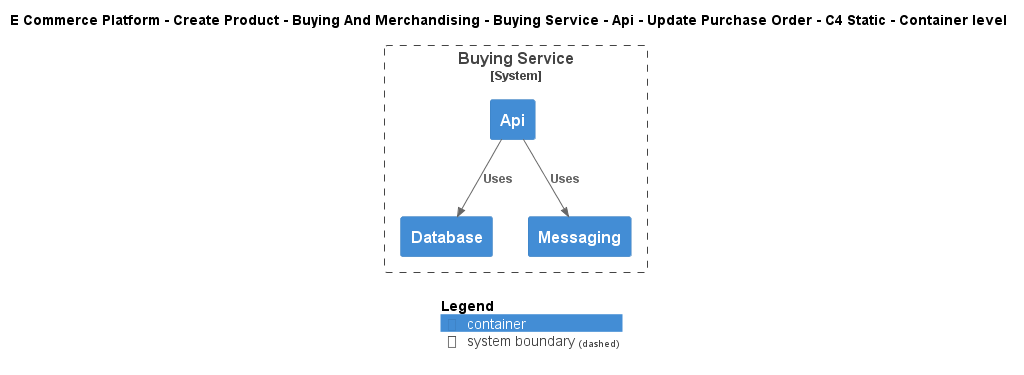

The diagram above was rendered by PlantUML. Its source (embedded in the PNG):
@startuml
!include ..\..\..\..\..\..\..\..\..\.c4s\C4_Container.puml

AddElementTag("c4interflow:lifecycle:new", $bgColor=green, $fontColor=#ffffff, $borderColor=green, $shadowing="False")
AddElementTag("c4interflow:lifecycle:changed", $bgColor=orange, $fontColor=#ffffff, $borderColor=orange, $shadowing="False")
AddElementTag("c4interflow:lifecycle:removed", $bgColor=red, $fontColor=#ffffff, $borderColor=red, $shadowing="False")

AddRelTag("c4interflow:lifecycle:new", $textColor=green, $lineColor=green)
AddRelTag("c4interflow:lifecycle:changed", $textColor=orange, $lineColor=orange)
AddRelTag("c4interflow:lifecycle:removed", $textColor=red, $lineColor=red)

SHOW_PERSON_PORTRAIT()
LAYOUT_TOP_DOWN()

skinparam linetype polyline

title E Commerce Platform - Create Product - Buying And Merchandising - Buying Service - Api - Update Purchase Order - C4 Static - Container level


System_Boundary(ECommercePlatform.CreateProduct.BuyingAndMerchandising.SoftwareSystems.BuyingService, "Buying Service") {
    Container(ECommercePlatform.CreateProduct.BuyingAndMerchandising.SoftwareSystems.BuyingService.Containers.Api, "Api", "", "")
    Container(ECommercePlatform.CreateProduct.BuyingAndMerchandising.SoftwareSystems.BuyingService.Containers.Database, "Database", "", "")
    Container(ECommercePlatform.CreateProduct.BuyingAndMerchandising.SoftwareSystems.BuyingService.Containers.Messaging, "Messaging", "", "")
}

Rel(ECommercePlatform.CreateProduct.BuyingAndMerchandising.SoftwareSystems.BuyingService.Containers.Api, ECommercePlatform.CreateProduct.BuyingAndMerchandising.SoftwareSystems.BuyingService.Containers.Database, "Uses")
Rel(ECommercePlatform.CreateProduct.BuyingAndMerchandising.SoftwareSystems.BuyingService.Containers.Api, ECommercePlatform.CreateProduct.BuyingAndMerchandising.SoftwareSystems.BuyingService.Containers.Messaging, "Uses")


SHOW_LEGEND()
@enduml